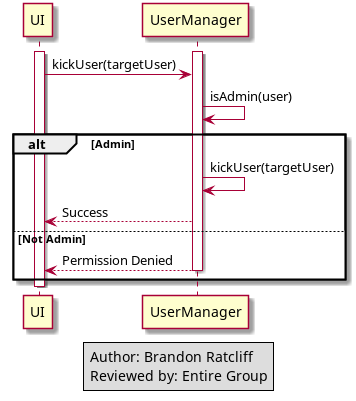

The diagram above was rendered by PlantUML. Its source (embedded in the PNG):
@startuml
Activate UI
Activate UserManager
UI -> UserManager: kickUser(targetUser)
UserManager -> UserManager: isAdmin(user)

alt Admin
UserManager -> UserManager: kickUser(targetUser)
UserManager --> UI : Success
else Not Admin
UserManager --> UI: Permission Denied
Deactivate UserManager
end
Deactivate UI

legend center
Author: Brandon Ratcliff
Reviewed by: Entire Group
end legend
@enduml